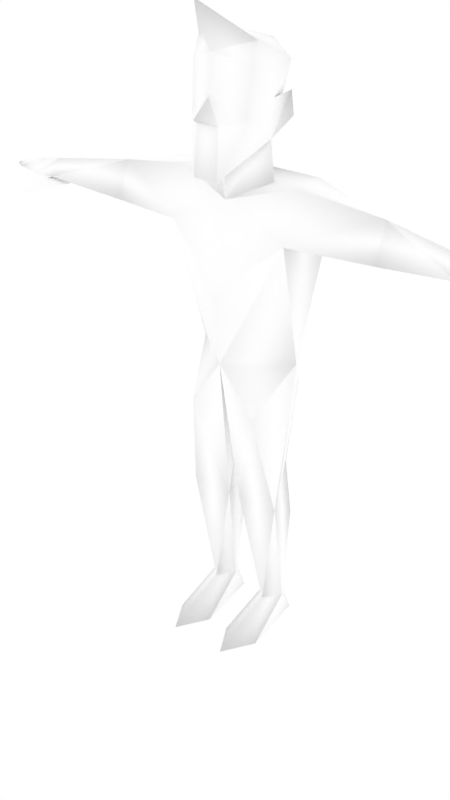 # Source: malenpc5.blend  (saved by Blender 2.68.0; exported with 4.5.12 LTS)
import bpy
from mathutils import Matrix  # noqa: F401  (used for matrix-valued properties, if any)

bpy.ops.wm.read_factory_settings(use_empty=True)
scene = bpy.context.scene
scene.name = 'Scene'

# ---- collections
col_collection_1 = bpy.data.collections.new('Collection 1'); scene.collection.children.link(col_collection_1)
col_collection_2 = bpy.data.collections.new('Collection 2'); scene.collection.children.link(col_collection_2)
col_collection_2.hide_render = True
col_collection_2.hide_viewport = True

# ---- materials (node trees are filled in below, after node groups)
mat_npcs = bpy.data.materials.new('npcs')
mat_npcs.alpha_threshold = 0.0
mat_npcs.use_transparent_shadow = False
mat_npcs.diffuse_color = (1.0, 1.0, 1.0, 1.0)
mat_npcs.roughness = 0.5
mat_npcs.line_color = (0.0, 0.0, 0.0, 1.0)

# ---- material node trees

# ---- world
world_world = bpy.data.worlds.new('World'); scene.world = world_world
world_world.color = (1.0, 1.0, 1.0)
world_world.use_sun_shadow = False
world_world.sun_shadow_jitter_overblur = 0.0
world_world.cycles.sampling_method = 'MANUAL'
world_world.cycles.sample_map_resolution = 256

# ---- meshes
me_simplerrig = bpy.data.meshes.new('simplerrig')
me_simplerrig.from_pydata([(-0.09891, 0.0102, 1.588), (-0.1231, 0.134, 0.9005), (-0.2233, 0.1192, 1.437), (-0.2125, -0.08809, 1.437), (-0.1877, 0.02791, 1.016), (-0.02111, -0.04814, 0.5018), (-0.09854, 0.109, 0.5988), (-0.1728, -0.04814, 0.5018), (-0.06401, 0.04198, 0.09718), (-0.1051, 0.09131, 0.09718), (-0.1476, 0.04198, 0.09718), (-0.1051, -0.01857, 0.09718), (-0.07817, 0.1099, 0.0), (-0.1319, 0.1099, 0.0), (-0.1031, -0.2481, 0.0), (-0.03823, -0.136, 0.0), (-0.1692, -0.136, 0.0), (-0.4948, 0.002297, 1.558), (-0.5734, 0.07977, 1.479), (-0.4948, -0.04165, 1.433), (-0.7704, -0.04544, 1.525), (-0.7704, -0.006467, 1.469), (-0.7704, -0.08465, 1.469), (-0.8497, -0.04446, 1.513), (-0.8497, 0.01871, 1.473), (-0.8495, -0.1038, 1.471), (-0.9258, -0.04667, 1.496), (-0.9258, 0.007023, 1.477), (-0.9258, -0.09327, 1.477), (-0.9799, -0.05043, 1.477), (-0.847, -0.1125, 1.437), (-0.9033, -0.09632, 1.45), (-0.8345, -0.07612, 1.449), (-0.09927, 0.1432, 0.3787), (-0.2178, 0.07607, 1.609), (-0.1221, -0.1145, 0.8543), (-0.4948, 0.09296, 1.479), (-0.2178, -0.03338, 1.601), (-0.1049, -0.01548, 1.722), (-0.04329, -0.1847, 1.619), (-0.1073, -0.08406, 2.004), (-0.1228, 0.04784, 1.941), (-0.1119, -0.01548, 1.84), (-0.1282, 0.04549, 1.856), (-0.1379, 0.04549, 1.784), (-0.1037, -0.1207, 1.787), (-0.105, -0.1117, 1.941), (-0.04011, -0.1755, 1.776), (-0.08909, 0.03602, 1.787), (0.09891, 0.0102, 1.588), (0.1231, 0.134, 0.9005), (0.2233, 0.1192, 1.437), (0.2125, -0.08809, 1.437), (0.1877, 0.02791, 1.016), (0.02111, -0.04814, 0.5018), (0.09854, 0.109, 0.5988), (0.1728, -0.04814, 0.5018), (0.06401, 0.04198, 0.09718), (0.1051, 0.09131, 0.09718), (0.1476, 0.04198, 0.09718), (0.1051, -0.01857, 0.09718), (0.07817, 0.1099, 0.0), (0.1319, 0.1099, 0.0), (0.1031, -0.2481, 0.0), (0.03823, -0.136, 0.0), (0.1692, -0.136, 0.0), (0.4948, 0.002297, 1.558), (0.5734, 0.07977, 1.479), (0.4948, -0.04165, 1.433), (0.7704, -0.04544, 1.525), (0.7704, -0.006467, 1.469), (0.7704, -0.08465, 1.469), (0.8497, -0.04446, 1.513), (0.8497, 0.01871, 1.473), (0.8495, -0.1038, 1.471), (0.9258, -0.04667, 1.496), (0.9258, 0.007023, 1.477), (0.9258, -0.09327, 1.477), (0.9799, -0.05043, 1.477), (0.847, -0.1125, 1.437), (0.9033, -0.09632, 1.45), (0.8345, -0.07612, 1.449), (0.09927, 0.1432, 0.3787), (0.2178, 0.07607, 1.609), (0.1221, -0.1145, 0.8543), (0.4948, 0.09296, 1.479), (0.2178, -0.03338, 1.601), (0.1049, -0.01548, 1.722), (0.04329, -0.1847, 1.619), (0.1073, -0.08406, 2.004), (0.1228, 0.04784, 1.941), (0.1119, -0.01548, 1.84), (0.1282, 0.04549, 1.856), (0.1379, 0.04549, 1.784), (0.0, 0.1233, 1.016), (0.0, -0.1234, 1.016), (0.0, 0.1314, 1.406), (0.0, 0.1104, 1.601), (0.0, -0.09636, 1.542), (0.0, -0.01211, 0.8406), (0.0, -0.1506, 1.266), (0.0, -0.09362, 1.617), (0.0, -0.2344, 1.799), (0.0, -0.1691, 1.854), (0.0, -0.1591, 1.974), (0.0, -0.2261, 2.12), (0.0, -0.09382, 2.038), (0.0, 0.123, 1.979), (0.0, 0.1142, 1.723), (0.1037, -0.1207, 1.787), (0.105, -0.1117, 1.941), (0.04011, -0.1755, 1.776), (0.08909, 0.03602, 1.787), (-0.7426, -0.2363, 1.45), (-1.051, -0.188, 1.475), (-0.6943, 0.07221, 1.45), (-1.003, 0.1205, 1.475), (-0.8727, -0.05791, 1.482), (-0.8727, -0.05791, 1.426)], [], [(4, 1, 7), (1, 99, 6), (14, 11, 16), (12, 8, 15), (33, 10, 7), (9, 8, 12), (1, 4, 94), (12, 15, 16, 13), (8, 11, 15), (13, 9, 12), (13, 16, 10), (4, 3, 2), (19, 36, 2), (17, 18, 20), (24, 21, 25), (18, 21, 20), (22, 20, 25), (23, 24, 27), (20, 21, 24), (24, 25, 27), (25, 23, 28), (27, 28, 29), (28, 26, 29), (26, 27, 29), (21, 32, 25), (21, 18, 19), (22, 25, 30), (32, 30, 31), (25, 32, 31), (30, 25, 31), (26, 23, 27), (23, 20, 24), (23, 26, 28), (25, 28, 27), (11, 14, 15), (10, 9, 13), (11, 10, 16), (22, 32, 21), (32, 22, 30), (9, 10, 33), (33, 6, 5), (8, 9, 33), (15, 14, 16), (5, 11, 8), (11, 7, 10), (11, 5, 7), (6, 33, 7), (8, 33, 5), (20, 23, 25), (5, 6, 99), (97, 96, 2), (99, 95, 5), (3, 4, 95), (2, 3, 19), (1, 6, 7), (95, 4, 35), (4, 7, 35), (0, 37, 98), (0, 34, 37), (95, 35, 5), (5, 35, 7), (22, 21, 19), (36, 19, 18), (17, 36, 18), (22, 19, 17), (22, 17, 20), (36, 17, 34), (97, 34, 0), (19, 3, 17), (34, 97, 2), (37, 3, 98), (38, 98, 101), (38, 0, 98), (107, 41, 40), (42, 41, 48), (41, 107, 108), (106, 107, 40), (38, 108, 0), (94, 4, 2), (94, 2, 96), (95, 100, 3), (2, 36, 34), (108, 87, 49), (3, 37, 17), (34, 17, 37), (45, 38, 39), (101, 39, 38), (39, 47, 45), (103, 45, 47), (103, 47, 102), (103, 46, 45), (103, 104, 46), (46, 41, 42), (46, 40, 41), (105, 40, 104), (40, 105, 106), (104, 40, 46), (46, 42, 45), (48, 38, 44), (45, 42, 38), (44, 38, 43), (43, 38, 42), (48, 44, 43), (48, 43, 42), (41, 108, 48), (48, 108, 38), (3, 100, 98), (53, 56, 50), (50, 55, 99), (63, 65, 60), (61, 64, 57), (82, 56, 59), (58, 61, 57), (50, 94, 53), (61, 62, 65, 64), (57, 64, 60), (62, 61, 58), (62, 59, 65), (53, 51, 52), (68, 51, 85), (66, 69, 67), (73, 74, 70), (67, 69, 70), (71, 74, 69), (72, 76, 73), (69, 73, 70), (73, 76, 74), (74, 77, 72), (76, 78, 77), (77, 78, 75), (75, 78, 76), (70, 74, 81), (70, 68, 67), (71, 79, 74), (81, 80, 79), (74, 80, 81), (79, 80, 74), (75, 76, 72), (72, 73, 69), (72, 77, 75), (74, 76, 77), (60, 64, 63), (59, 62, 58), (60, 65, 59), (71, 70, 81), (81, 79, 71), (58, 82, 59), (82, 54, 55), (57, 82, 58), (64, 65, 63), (54, 57, 60), (60, 59, 56), (60, 56, 54), (55, 56, 82), (57, 54, 82), (69, 74, 72), (54, 99, 55), (97, 51, 96), (99, 54, 95), (52, 95, 53), (51, 68, 52), (50, 56, 55), (95, 84, 53), (53, 84, 56), (49, 98, 86), (49, 86, 83), (95, 54, 84), (54, 56, 84), (71, 68, 70), (85, 67, 68), (66, 67, 85), (71, 66, 68), (71, 69, 66), (85, 83, 66), (97, 49, 83), (68, 66, 52), (83, 51, 97), (86, 98, 52), (87, 101, 98), (87, 98, 49), (107, 89, 90), (91, 112, 90), (90, 108, 107), (106, 89, 107), (97, 108, 49), (94, 51, 53), (94, 96, 51), (95, 52, 100), (51, 83, 85), (52, 66, 86), (83, 86, 66), (109, 88, 87), (101, 87, 88), (88, 109, 111), (103, 111, 109), (103, 102, 111), (103, 109, 110), (103, 110, 104), (110, 91, 90), (110, 90, 89), (105, 104, 89), (89, 106, 105), (104, 110, 89), (110, 109, 91), (112, 93, 87), (109, 87, 91), (93, 92, 87), (92, 91, 87), (112, 92, 93), (112, 91, 92), (90, 112, 108), (112, 87, 108), (52, 98, 100), (111, 102, 47), (39, 88, 111), (47, 39, 111), (101, 88, 39), (108, 97, 0), (50, 1, 94), (50, 99, 1), (114, 116, 118), (116, 114, 117), (114, 113, 117), (115, 116, 117), (113, 115, 117), (115, 113, 118), (116, 115, 118), (113, 114, 118)])
me_simplerrig.polygons.foreach_set('use_smooth', [1, 1, 1, 1, 1, 1, 1, 1, 1, 1, 1, 1, 1, 1, 1, 1, 1, 1, 1, 1, 1, 1, 1, 1, 1, 1, 1, 1, 1, 1, 1, 1, 1, 1, 1, 1, 1, 1, 1, 1, 1, 1, 1, 1, 1, 1, 1, 1, 1, 1, 1, 1, 1, 1, 1, 1, 1, 1, 1, 1, 1, 1, 1, 1, 1, 1, 1, 1, 1, 1, 1, 1, 1, 1, 1, 1, 1, 1, 1, 1, 1, 1, 1, 1, 1, 1, 1, 1, 1, 1, 1, 1, 1, 1, 1, 1, 1, 1, 1, 1, 1, 1, 1, 1, 1, 1, 1, 1, 1, 1, 1, 1, 1, 1, 1, 1, 1, 1, 1, 1, 1, 1, 1, 1, 1, 1, 1, 1, 1, 1, 1, 1, 1, 1, 1, 1, 1, 1, 1, 1, 1, 1, 1, 1, 1, 1, 1, 1, 1, 1, 1, 1, 1, 1, 1, 1, 1, 1, 1, 1, 1, 1, 1, 1, 1, 1, 1, 1, 1, 1, 1, 1, 1, 1, 1, 1, 1, 1, 1, 1, 1, 1, 1, 1, 1, 1, 1, 1, 1, 1, 1, 1, 1, 1, 1, 1, 1, 1, 1, 1, 1, 1, 1, 1, 1, 1, 1, 1, 1, 1, 1, 1, 1, 1, 1, 1, 1, 1, 1, 1, 0, 0, 0, 0, 0, 0, 0, 0])
_uv = me_simplerrig.uv_layers.new(name='UVMap')
_uv.uv.foreach_set('vector', [0.6429, 0.8055, 0.6531, 0.799, 0.6429, 0.7744, 0.6531, 0.799, 0.6622, 0.7929, 0.6531, 0.7794, 0.7175, 0.8447, 0.7175, 0.8325, 0.7217, 0.8394, 0.708, 0.8274, 0.7144, 0.8289, 0.7134, 0.8394, 0.6531, 0.7668, 0.6433, 0.7512, 0.6429, 0.7744, 0.7131, 0.8254, 0.7144, 0.8289, 0.708, 0.8274, 0.6531, 0.799, 0.6429, 0.8055, 0.6622, 0.8055, 0.7031, 0.8242, 0.7012, 0.8372, 0.708, 0.8372, 0.7061, 0.8242, 0.7144, 0.8289, 0.7175, 0.8325, 0.7134, 0.8394, 0.7268, 0.8274, 0.7219, 0.825, 0.7273, 0.8245, 0.7268, 0.8274, 0.7217, 0.8394, 0.7207, 0.8286, 0.7036, 0.7516, 0.7171, 0.7781, 0.7044, 0.7781, 0.6938, 0.823, 0.6938, 0.8142, 0.7117, 0.8164, 0.6938, 0.8057, 0.689, 0.8142, 0.6763, 0.8057, 0.7107, 0.8459, 0.7158, 0.8499, 0.707, 0.855, 0.689, 0.8142, 0.6763, 0.8142, 0.6763, 0.8057, 0.7158, 0.8628, 0.7158, 0.8679, 0.709, 0.8623, 0.7097, 0.8679, 0.7092, 0.874, 0.7031, 0.8726, 0.7158, 0.8679, 0.7158, 0.8733, 0.7092, 0.874, 0.7107, 0.8459, 0.707, 0.855, 0.7046, 0.8445, 0.709, 0.8623, 0.7097, 0.8679, 0.7031, 0.8643, 0.7046, 0.8445, 0.7017, 0.8521, 0.699, 0.8474, 0.7031, 0.8643, 0.7031, 0.8679, 0.699, 0.8679, 0.7031, 0.8679, 0.7031, 0.8726, 0.699, 0.8679, 0.7158, 0.8499, 0.71, 0.8555, 0.707, 0.855, 0.6763, 0.8142, 0.689, 0.8142, 0.6938, 0.823, 0.7158, 0.8628, 0.709, 0.8623, 0.7092, 0.8599, 0.71, 0.8555, 0.7097, 0.8586, 0.7056, 0.8586, 0.707, 0.855, 0.71, 0.8555, 0.7056, 0.8586, 0.7092, 0.8599, 0.709, 0.8623, 0.7046, 0.8608, 0.7031, 0.8679, 0.7097, 0.8679, 0.7031, 0.8726, 0.7097, 0.8679, 0.7158, 0.8679, 0.7092, 0.874, 0.7097, 0.8679, 0.7031, 0.8679, 0.7031, 0.8643, 0.707, 0.855, 0.7017, 0.8521, 0.7046, 0.8445, 0.7175, 0.8325, 0.7175, 0.8447, 0.7134, 0.8394, 0.7207, 0.8286, 0.7219, 0.825, 0.7268, 0.8274, 0.7175, 0.8325, 0.7207, 0.8286, 0.7217, 0.8394, 0.7158, 0.8555, 0.71, 0.8555, 0.7158, 0.8499, 0.71, 0.8555, 0.7158, 0.8555, 0.7097, 0.8586, 0.6531, 0.7512, 0.6433, 0.7512, 0.6531, 0.7668, 0.6531, 0.7668, 0.6531, 0.7794, 0.6622, 0.7744, 0.6622, 0.7512, 0.6531, 0.7512, 0.6531, 0.7668, 0.7012, 0.8372, 0.7046, 0.8433, 0.708, 0.8372, 0.6304, 0.7744, 0.6382, 0.7512, 0.6304, 0.7512, 0.6382, 0.7512, 0.6429, 0.7744, 0.6433, 0.7512, 0.6382, 0.7512, 0.6304, 0.7744, 0.6429, 0.7744, 0.6531, 0.7794, 0.6531, 0.7668, 0.6429, 0.7744, 0.6622, 0.7512, 0.6531, 0.7668, 0.6622, 0.7744, 0.7158, 0.8679, 0.7097, 0.8679, 0.709, 0.8623, 0.6622, 0.7744, 0.6531, 0.7794, 0.6622, 0.7929, 0.6903, 0.7888, 0.6903, 0.7681, 0.7044, 0.7781, 0.6296, 0.793, 0.6304, 0.8054, 0.6304, 0.7744, 0.7185, 0.7781, 0.7172, 0.7516, 0.7323, 0.7516, 0.7117, 0.8164, 0.7117, 0.823, 0.6938, 0.823, 0.6531, 0.799, 0.6531, 0.7794, 0.6429, 0.7744, 0.6304, 0.8054, 0.6429, 0.8055, 0.6367, 0.7954, 0.6429, 0.8055, 0.6429, 0.7744, 0.6367, 0.7954, 0.7254, 0.7926, 0.7176, 0.7896, 0.7323, 0.7853, 0.7254, 0.7926, 0.7175, 0.7957, 0.7176, 0.7896, 0.6304, 0.8054, 0.6367, 0.7954, 0.6304, 0.7744, 0.6304, 0.7744, 0.6367, 0.7954, 0.6429, 0.7744, 0.6763, 0.823, 0.6763, 0.8142, 0.6938, 0.823, 0.6938, 0.8142, 0.6938, 0.823, 0.689, 0.8142, 0.6938, 0.8057, 0.6938, 0.8142, 0.689, 0.8142, 0.6763, 0.7976, 0.6938, 0.7976, 0.6938, 0.8057, 0.6763, 0.7976, 0.6938, 0.8057, 0.6763, 0.8057, 0.6938, 0.8142, 0.6938, 0.8057, 0.7117, 0.8101, 0.6903, 0.7888, 0.7042, 0.7896, 0.6971, 0.7957, 0.6938, 0.7976, 0.7117, 0.7976, 0.6938, 0.8057, 0.7042, 0.7896, 0.6903, 0.7888, 0.7044, 0.7781, 0.7176, 0.7896, 0.7185, 0.7781, 0.7323, 0.7853, 0.6909, 0.8442, 0.6843, 0.8347, 0.6843, 0.8386, 0.6909, 0.8442, 0.6919, 0.8372, 0.6843, 0.8347, 0.6921, 0.8743, 0.6868, 0.8643, 0.6765, 0.8655, 0.6868, 0.8557, 0.6868, 0.8643, 0.6934, 0.8547, 0.6868, 0.8643, 0.6921, 0.8743, 0.7048, 0.856, 0.6746, 0.874, 0.6921, 0.8743, 0.6765, 0.8655, 0.6909, 0.8442, 0.6997, 0.8438, 0.6919, 0.8372, 0.6903, 0.7516, 0.7036, 0.7516, 0.7044, 0.7781, 0.6903, 0.7516, 0.7044, 0.7781, 0.6903, 0.7681, 0.7323, 0.7516, 0.7323, 0.7679, 0.7185, 0.7781, 0.7117, 0.8164, 0.6938, 0.8142, 0.7117, 0.8101, 0.6997, 0.8438, 0.6909, 0.8442, 0.6919, 0.8372, 0.7117, 0.7976, 0.7117, 0.8037, 0.6938, 0.8057, 0.7117, 0.8101, 0.6938, 0.8057, 0.7117, 0.8037, 0.6853, 0.8418, 0.6816, 0.8472, 0.6765, 0.8374, 0.6741, 0.8423, 0.6765, 0.8374, 0.6816, 0.8472, 0.6377, 0.8213, 0.6382, 0.8442, 0.626, 0.8469, 0.6438, 0.856, 0.626, 0.8469, 0.6382, 0.8442, 0.6438, 0.856, 0.6382, 0.8442, 0.6438, 0.8477, 0.6438, 0.856, 0.6267, 0.8701, 0.626, 0.8469, 0.6438, 0.856, 0.6438, 0.8743, 0.6267, 0.8701, 0.676, 0.8599, 0.6868, 0.8643, 0.6868, 0.8557, 0.676, 0.8599, 0.6765, 0.8655, 0.6868, 0.8643, 0.6616, 0.874, 0.6765, 0.8655, 0.6663, 0.8618, 0.6765, 0.8655, 0.6616, 0.874, 0.6746, 0.874, 0.6663, 0.8618, 0.6765, 0.8655, 0.676, 0.8599, 0.676, 0.8599, 0.6868, 0.8557, 0.6809, 0.8479, 0.6638, 0.8533, 0.6628, 0.844, 0.6692, 0.8518, 0.6809, 0.8479, 0.6868, 0.8557, 0.6912, 0.8469, 0.6692, 0.8518, 0.6765, 0.845, 0.6697, 0.8591, 0.6697, 0.8591, 0.6765, 0.845, 0.6765, 0.8577, 0.6638, 0.8533, 0.6692, 0.8518, 0.6697, 0.8591, 0.6638, 0.8533, 0.6697, 0.8591, 0.6628, 0.8611, 0.6868, 0.8643, 0.7048, 0.856, 0.6934, 0.8547, 0.6938, 0.8477, 0.6997, 0.8438, 0.6909, 0.8442, 0.7185, 0.7781, 0.7323, 0.7679, 0.7323, 0.7853, 0.6429, 0.8055, 0.6429, 0.7744, 0.6531, 0.799, 0.6531, 0.799, 0.6531, 0.7794, 0.6622, 0.7929, 0.7385, 0.8447, 0.7344, 0.8394, 0.7385, 0.8325, 0.748, 0.8274, 0.7427, 0.8394, 0.7417, 0.8289, 0.6531, 0.7668, 0.6429, 0.7744, 0.6433, 0.7512, 0.7429, 0.8254, 0.748, 0.8274, 0.7417, 0.8289, 0.6531, 0.799, 0.6622, 0.8055, 0.6429, 0.8055, 0.7031, 0.8242, 0.7061, 0.8242, 0.708, 0.8372, 0.7012, 0.8372, 0.7417, 0.8289, 0.7427, 0.8394, 0.7385, 0.8325, 0.7292, 0.8274, 0.7288, 0.8245, 0.7341, 0.825, 0.7292, 0.8274, 0.7354, 0.8286, 0.7344, 0.8394, 0.677, 0.7516, 0.6762, 0.7781, 0.6634, 0.7781, 0.7295, 0.823, 0.7117, 0.8164, 0.7295, 0.8142, 0.7295, 0.8057, 0.7471, 0.8057, 0.7346, 0.8142, 0.7209, 0.8459, 0.7246, 0.855, 0.7158, 0.8499, 0.7346, 0.8142, 0.7471, 0.8057, 0.7471, 0.8142, 0.7158, 0.8628, 0.7229, 0.8623, 0.7158, 0.8679, 0.7222, 0.8679, 0.7288, 0.8726, 0.7224, 0.874, 0.7158, 0.8679, 0.7224, 0.874, 0.7158, 0.8733, 0.7209, 0.8459, 0.7273, 0.8445, 0.7246, 0.855, 0.7229, 0.8623, 0.7288, 0.8643, 0.7222, 0.8679, 0.7273, 0.8445, 0.7327, 0.8474, 0.7302, 0.8521, 0.7288, 0.8643, 0.7327, 0.8679, 0.7288, 0.8679, 0.7288, 0.8679, 0.7327, 0.8679, 0.7288, 0.8726, 0.7158, 0.8499, 0.7246, 0.855, 0.7217, 0.8555, 0.7471, 0.8142, 0.7295, 0.823, 0.7346, 0.8142, 0.7158, 0.8628, 0.7224, 0.8599, 0.7229, 0.8623, 0.7217, 0.8555, 0.7261, 0.8586, 0.7222, 0.8586, 0.7246, 0.855, 0.7261, 0.8586, 0.7217, 0.8555, 0.7224, 0.8599, 0.7273, 0.8608, 0.7229, 0.8623, 0.7288, 0.8679, 0.7288, 0.8726, 0.7222, 0.8679, 0.7222, 0.8679, 0.7224, 0.874, 0.7158, 0.8679, 0.7222, 0.8679, 0.7288, 0.8643, 0.7288, 0.8679, 0.7246, 0.855, 0.7273, 0.8445, 0.7302, 0.8521, 0.7385, 0.8325, 0.7427, 0.8394, 0.7385, 0.8447, 0.7354, 0.8286, 0.7292, 0.8274, 0.7341, 0.825, 0.7385, 0.8325, 0.7344, 0.8394, 0.7354, 0.8286, 0.7158, 0.8555, 0.7158, 0.8499, 0.7217, 0.8555, 0.7217, 0.8555, 0.7222, 0.8586, 0.7158, 0.8555, 0.6531, 0.7512, 0.6531, 0.7668, 0.6433, 0.7512, 0.6531, 0.7668, 0.6622, 0.7744, 0.6531, 0.7794, 0.6622, 0.7512, 0.6531, 0.7668, 0.6531, 0.7512, 0.7012, 0.8372, 0.708, 0.8372, 0.7046, 0.8433, 0.6304, 0.7744, 0.6304, 0.7512, 0.6382, 0.7512, 0.6382, 0.7512, 0.6433, 0.7512, 0.6429, 0.7744, 0.6382, 0.7512, 0.6429, 0.7744, 0.6304, 0.7744, 0.6531, 0.7794, 0.6429, 0.7744, 0.6531, 0.7668, 0.6622, 0.7512, 0.6622, 0.7744, 0.6531, 0.7668, 0.7158, 0.8679, 0.7229, 0.8623, 0.7222, 0.8679, 0.6622, 0.7744, 0.6622, 0.7929, 0.6531, 0.7794, 0.6903, 0.7888, 0.6762, 0.7781, 0.6903, 0.7681, 0.6296, 0.793, 0.6304, 0.7744, 0.6304, 0.8054, 0.7461, 0.7781, 0.7323, 0.7516, 0.7474, 0.7516, 0.7117, 0.8164, 0.7295, 0.823, 0.7117, 0.823, 0.6531, 0.799, 0.6429, 0.7744, 0.6531, 0.7794, 0.6304, 0.8054, 0.6367, 0.7954, 0.6429, 0.8055, 0.6429, 0.8055, 0.6367, 0.7954, 0.6429, 0.7744, 0.7392, 0.7926, 0.7323, 0.7853, 0.747, 0.7896, 0.7392, 0.7926, 0.747, 0.7896, 0.7471, 0.7957, 0.6304, 0.8054, 0.6304, 0.7744, 0.6367, 0.7954, 0.6304, 0.7744, 0.6429, 0.7744, 0.6367, 0.7954, 0.7471, 0.823, 0.7295, 0.823, 0.7471, 0.8142, 0.7295, 0.8142, 0.7346, 0.8142, 0.7295, 0.823, 0.7295, 0.8057, 0.7346, 0.8142, 0.7295, 0.8142, 0.7471, 0.7976, 0.7295, 0.8057, 0.7295, 0.7976, 0.7471, 0.7976, 0.7471, 0.8057, 0.7295, 0.8057, 0.7295, 0.8142, 0.7117, 0.8101, 0.7295, 0.8057, 0.6903, 0.7888, 0.6835, 0.7957, 0.6763, 0.7896, 0.7295, 0.7976, 0.7295, 0.8057, 0.7117, 0.7976, 0.6763, 0.7896, 0.6762, 0.7781, 0.6903, 0.7888, 0.747, 0.7896, 0.7323, 0.7853, 0.7461, 0.7781, 0.6909, 0.8442, 0.6843, 0.8386, 0.6843, 0.8347, 0.6909, 0.8442, 0.6843, 0.8347, 0.6919, 0.8372, 0.6921, 0.8743, 0.6765, 0.8655, 0.6868, 0.8643, 0.6868, 0.8557, 0.6934, 0.8547, 0.6868, 0.8643, 0.6868, 0.8643, 0.7048, 0.856, 0.6921, 0.8743, 0.6746, 0.874, 0.6765, 0.8655, 0.6921, 0.8743, 0.6992, 0.8374, 0.6997, 0.8438, 0.6919, 0.8372, 0.6903, 0.7516, 0.6762, 0.7781, 0.677, 0.7516, 0.6903, 0.7516, 0.6903, 0.7681, 0.6762, 0.7781, 0.7323, 0.7516, 0.7461, 0.7781, 0.7323, 0.7679, 0.7117, 0.8164, 0.7117, 0.8101, 0.7295, 0.8142, 0.7117, 0.7976, 0.7295, 0.8057, 0.7117, 0.8037, 0.7117, 0.8101, 0.7117, 0.8037, 0.7295, 0.8057, 0.6628, 0.8418, 0.6719, 0.8374, 0.6667, 0.8472, 0.6741, 0.8423, 0.6667, 0.8472, 0.6719, 0.8374, 0.6497, 0.8213, 0.6619, 0.8469, 0.6497, 0.8442, 0.6438, 0.856, 0.6497, 0.8442, 0.6619, 0.8469, 0.6438, 0.856, 0.6438, 0.8477, 0.6497, 0.8442, 0.6438, 0.856, 0.6619, 0.8469, 0.6611, 0.8701, 0.6438, 0.856, 0.6611, 0.8701, 0.6438, 0.8743, 0.676, 0.8599, 0.6868, 0.8557, 0.6868, 0.8643, 0.676, 0.8599, 0.6868, 0.8643, 0.6765, 0.8655, 0.6616, 0.874, 0.6663, 0.8618, 0.6765, 0.8655, 0.6765, 0.8655, 0.6746, 0.874, 0.6616, 0.874, 0.6663, 0.8618, 0.676, 0.8599, 0.6765, 0.8655, 0.676, 0.8599, 0.6809, 0.8479, 0.6868, 0.8557, 0.6638, 0.8533, 0.6692, 0.8518, 0.6628, 0.844, 0.6809, 0.8479, 0.6912, 0.8469, 0.6868, 0.8557, 0.6692, 0.8518, 0.6697, 0.8591, 0.6765, 0.845, 0.6697, 0.8591, 0.6765, 0.8577, 0.6765, 0.845, 0.6638, 0.8533, 0.6697, 0.8591, 0.6692, 0.8518, 0.6638, 0.8533, 0.6628, 0.8611, 0.6697, 0.8591, 0.6868, 0.8643, 0.6934, 0.8547, 0.7048, 0.856, 0.6938, 0.8477, 0.6909, 0.8442, 0.6997, 0.8438, 0.7461, 0.7781, 0.7323, 0.7853, 0.7323, 0.7679, 0.6497, 0.8442, 0.6438, 0.8477, 0.6382, 0.8442, 0.6377, 0.8213, 0.6497, 0.8213, 0.6497, 0.8442, 0.6382, 0.8442, 0.6377, 0.8213, 0.6497, 0.8442, 0.6741, 0.8423, 0.6719, 0.8374, 0.6765, 0.8374, 0.6997, 0.8438, 0.6992, 0.8374, 0.6919, 0.8372, 0.6721, 0.799, 0.6531, 0.799, 0.6622, 0.8055, 0.6721, 0.799, 0.6622, 0.7929, 0.6531, 0.799, 0.5342, 0.5547, 0.5342, 0.502, 0.5608, 0.5286, 0.5339, 0.5547, 0.5339, 0.5017, 0.5605, 0.5283, 0.5339, 0.5017, 0.5869, 0.5017, 0.5605, 0.5283, 0.5869, 0.5547, 0.5339, 0.5547, 0.5605, 0.5283, 0.5869, 0.5017, 0.5869, 0.5547, 0.5605, 0.5283, 0.5869, 0.502, 0.5869, 0.5547, 0.5608, 0.5286, 0.5342, 0.502, 0.5869, 0.502, 0.5608, 0.5286, 0.5869, 0.5547, 0.5342, 0.5547, 0.5608, 0.5286])
_ca = me_simplerrig.color_attributes.new('Col', 'BYTE_COLOR', 'CORNER')
_ca.data.foreach_set('color', [1.0, 1.0, 1.0, 1.0, 1.0, 1.0, 1.0, 1.0, 1.0, 1.0, 1.0, 1.0, 1.0, 1.0, 1.0, 1.0, 1.0, 1.0, 1.0, 1.0, 1.0, 1.0, 1.0, 1.0, 1.0, 1.0, 1.0, 1.0, 1.0, 1.0, 1.0, 1.0, 1.0, 1.0, 1.0, 1.0, 1.0, 1.0, 1.0, 1.0, 1.0, 1.0, 1.0, 1.0, 1.0, 1.0, 1.0, 1.0, 1.0, 1.0, 1.0, 1.0, 1.0, 1.0, 1.0, 1.0, 1.0, 1.0, 1.0, 1.0, 1.0, 1.0, 1.0, 1.0, 1.0, 1.0, 1.0, 1.0, 1.0, 1.0, 1.0, 1.0, 1.0, 1.0, 1.0, 1.0, 1.0, 1.0, 1.0, 1.0, 1.0, 1.0, 1.0, 1.0, 1.0, 1.0, 1.0, 1.0, 1.0, 1.0, 1.0, 1.0, 1.0, 1.0, 1.0, 1.0, 1.0, 1.0, 1.0, 1.0, 1.0, 1.0, 1.0, 1.0, 1.0, 1.0, 1.0, 1.0, 1.0, 1.0, 1.0, 1.0, 1.0, 1.0, 1.0, 1.0, 1.0, 1.0, 1.0, 1.0, 1.0, 1.0, 1.0, 1.0, 1.0, 1.0, 1.0, 1.0, 1.0, 1.0, 1.0, 1.0, 1.0, 1.0, 1.0, 1.0, 1.0, 1.0, 1.0, 1.0, 1.0, 1.0, 1.0, 1.0, 1.0, 1.0, 1.0, 1.0, 1.0, 1.0, 1.0, 1.0, 1.0, 1.0, 1.0, 1.0, 1.0, 1.0, 1.0, 1.0, 1.0, 1.0, 1.0, 1.0, 1.0, 1.0, 1.0, 1.0, 1.0, 1.0, 1.0, 1.0, 1.0, 1.0, 1.0, 1.0, 1.0, 1.0, 1.0, 1.0, 1.0, 1.0, 1.0, 1.0, 1.0, 1.0, 1.0, 1.0, 1.0, 1.0, 1.0, 1.0, 1.0, 1.0, 1.0, 1.0, 1.0, 1.0, 1.0, 1.0, 1.0, 1.0, 1.0, 1.0, 1.0, 1.0, 1.0, 1.0, 1.0, 1.0, 1.0, 1.0, 1.0, 1.0, 1.0, 1.0, 1.0, 1.0, 1.0, 1.0, 1.0, 1.0, 1.0, 1.0, 1.0, 1.0, 1.0, 1.0, 1.0, 1.0, 1.0, 1.0, 1.0, 1.0, 1.0, 1.0, 1.0, 1.0, 1.0, 1.0, 1.0, 1.0, 1.0, 1.0, 1.0, 1.0, 1.0, 1.0, 1.0, 1.0, 1.0, 1.0, 1.0, 1.0, 1.0, 1.0, 1.0, 1.0, 1.0, 1.0, 1.0, 1.0, 1.0, 1.0, 1.0, 1.0, 1.0, 1.0, 1.0, 1.0, 1.0, 1.0, 1.0, 1.0, 1.0, 1.0, 1.0, 1.0, 1.0, 1.0, 1.0, 1.0, 1.0, 1.0, 1.0, 1.0, 1.0, 1.0, 1.0, 1.0, 1.0, 1.0, 1.0, 1.0, 1.0, 1.0, 1.0, 1.0, 1.0, 1.0, 1.0, 1.0, 1.0, 1.0, 1.0, 1.0, 1.0, 1.0, 1.0, 1.0, 1.0, 1.0, 1.0, 1.0, 1.0, 1.0, 1.0, 1.0, 1.0, 1.0, 1.0, 1.0, 1.0, 1.0, 1.0, 1.0, 1.0, 1.0, 1.0, 1.0, 1.0, 1.0, 1.0, 1.0, 1.0, 1.0, 1.0, 1.0, 1.0, 1.0, 1.0, 1.0, 1.0, 1.0, 1.0, 1.0, 1.0, 1.0, 1.0, 1.0, 1.0, 1.0, 1.0, 1.0, 1.0, 1.0, 1.0, 1.0, 1.0, 1.0, 1.0, 1.0, 1.0, 1.0, 1.0, 1.0, 1.0, 1.0, 1.0, 1.0, 1.0, 1.0, 1.0, 1.0, 1.0, 1.0, 1.0, 1.0, 1.0, 1.0, 1.0, 1.0, 1.0, 1.0, 1.0, 1.0, 1.0, 1.0, 1.0, 1.0, 1.0, 1.0, 1.0, 1.0, 1.0, 1.0, 1.0, 1.0, 1.0, 1.0, 1.0, 1.0, 1.0, 1.0, 1.0, 1.0, 1.0, 1.0, 1.0, 1.0, 1.0, 1.0, 1.0, 1.0, 1.0, 1.0, 1.0, 1.0, 1.0, 1.0, 1.0, 1.0, 1.0, 1.0, 1.0, 1.0, 1.0, 1.0, 1.0, 1.0, 1.0, 1.0, 1.0, 1.0, 1.0, 1.0, 1.0, 1.0, 1.0, 1.0, 1.0, 1.0, 1.0, 1.0, 1.0, 1.0, 1.0, 1.0, 1.0, 1.0, 1.0, 1.0, 1.0, 1.0, 1.0, 1.0, 1.0, 1.0, 1.0, 1.0, 1.0, 1.0, 1.0, 1.0, 1.0, 1.0, 1.0, 1.0, 1.0, 1.0, 1.0, 1.0, 1.0, 1.0, 1.0, 1.0, 1.0, 1.0, 1.0, 1.0, 1.0, 1.0, 1.0, 1.0, 1.0, 1.0, 1.0, 1.0, 1.0, 1.0, 1.0, 1.0, 1.0, 1.0, 1.0, 1.0, 1.0, 1.0, 1.0, 1.0, 1.0, 1.0, 1.0, 1.0, 1.0, 1.0, 1.0, 1.0, 1.0, 1.0, 1.0, 1.0, 1.0, 1.0, 1.0, 1.0, 1.0, 1.0, 1.0, 1.0, 1.0, 1.0, 1.0, 1.0, 1.0, 1.0, 1.0, 1.0, 1.0, 1.0, 1.0, 1.0, 1.0, 1.0, 1.0, 1.0, 1.0, 1.0, 1.0, 1.0, 1.0, 1.0, 1.0, 1.0, 1.0, 1.0, 1.0, 1.0, 1.0, 1.0, 1.0, 1.0, 1.0, 1.0, 1.0, 1.0, 1.0, 1.0, 1.0, 1.0, 1.0, 1.0, 1.0, 1.0, 1.0, 1.0, 1.0, 1.0, 1.0, 1.0, 1.0, 1.0, 1.0, 1.0, 1.0, 1.0, 1.0, 1.0, 1.0, 1.0, 1.0, 1.0, 1.0, 1.0, 1.0, 1.0, 1.0, 1.0, 1.0, 1.0, 1.0, 1.0, 1.0, 1.0, 1.0, 1.0, 1.0, 1.0, 1.0, 1.0, 1.0, 1.0, 1.0, 1.0, 1.0, 1.0, 1.0, 1.0, 1.0, 1.0, 1.0, 1.0, 1.0, 1.0, 1.0, 1.0, 1.0, 1.0, 1.0, 1.0, 1.0, 1.0, 1.0, 1.0, 1.0, 1.0, 1.0, 1.0, 1.0, 1.0, 1.0, 1.0, 1.0, 1.0, 1.0, 1.0, 1.0, 1.0, 1.0, 1.0, 1.0, 1.0, 1.0, 1.0, 1.0, 1.0, 1.0, 1.0, 1.0, 1.0, 1.0, 1.0, 1.0, 1.0, 1.0, 1.0, 1.0, 1.0, 1.0, 1.0, 1.0, 1.0, 1.0, 1.0, 1.0, 1.0, 1.0, 1.0, 1.0, 1.0, 1.0, 1.0, 1.0, 1.0, 1.0, 1.0, 1.0, 1.0, 1.0, 1.0, 1.0, 1.0, 1.0, 1.0, 1.0, 1.0, 1.0, 1.0, 1.0, 1.0, 1.0, 1.0, 1.0, 1.0, 1.0, 1.0, 1.0, 1.0, 1.0, 1.0, 1.0, 1.0, 1.0, 1.0, 1.0, 1.0, 1.0, 1.0, 1.0, 1.0, 1.0, 1.0, 1.0, 1.0, 1.0, 1.0, 1.0, 1.0, 1.0, 1.0, 1.0, 1.0, 1.0, 1.0, 1.0, 1.0, 1.0, 1.0, 1.0, 1.0, 1.0, 1.0, 1.0, 1.0, 1.0, 1.0, 1.0, 1.0, 1.0, 1.0, 1.0, 1.0, 1.0, 1.0, 1.0, 1.0, 1.0, 1.0, 1.0, 1.0, 1.0, 1.0, 1.0, 1.0, 1.0, 1.0, 1.0, 1.0, 1.0, 1.0, 1.0, 1.0, 1.0, 1.0, 1.0, 1.0, 1.0, 1.0, 1.0, 1.0, 1.0, 1.0, 1.0, 1.0, 1.0, 1.0, 1.0, 1.0, 1.0, 1.0, 1.0, 1.0, 1.0, 1.0, 1.0, 1.0, 1.0, 1.0, 1.0, 1.0, 1.0, 1.0, 1.0, 1.0, 1.0, 1.0, 1.0, 1.0, 1.0, 1.0, 1.0, 1.0, 1.0, 1.0, 1.0, 1.0, 1.0, 1.0, 1.0, 1.0, 1.0, 1.0, 1.0, 1.0, 1.0, 1.0, 1.0, 1.0, 1.0, 1.0, 1.0, 1.0, 1.0, 1.0, 1.0, 1.0, 1.0, 1.0, 1.0, 1.0, 1.0, 1.0, 1.0, 1.0, 1.0, 1.0, 1.0, 1.0, 1.0, 1.0, 1.0, 1.0, 1.0, 1.0, 1.0, 1.0, 1.0, 1.0, 1.0, 1.0, 1.0, 1.0, 1.0, 1.0, 1.0, 1.0, 1.0, 1.0, 1.0, 1.0, 1.0, 1.0, 1.0, 1.0, 1.0, 1.0, 1.0, 1.0, 1.0, 1.0, 1.0, 1.0, 1.0, 1.0, 1.0, 1.0, 1.0, 1.0, 1.0, 1.0, 1.0, 1.0, 1.0, 1.0, 1.0, 1.0, 1.0, 1.0, 1.0, 1.0, 1.0, 1.0, 1.0, 1.0, 1.0, 1.0, 1.0, 1.0, 1.0, 1.0, 1.0, 1.0, 1.0, 1.0, 1.0, 1.0, 1.0, 1.0, 1.0, 1.0, 1.0, 1.0, 1.0, 1.0, 1.0, 1.0, 1.0, 1.0, 1.0, 1.0, 1.0, 1.0, 1.0, 1.0, 1.0, 1.0, 1.0, 1.0, 1.0, 1.0, 1.0, 1.0, 1.0, 1.0, 1.0, 1.0, 1.0, 1.0, 1.0, 1.0, 1.0, 1.0, 1.0, 1.0, 1.0, 1.0, 1.0, 1.0, 1.0, 1.0, 1.0, 1.0, 1.0, 1.0, 1.0, 1.0, 1.0, 1.0, 1.0, 1.0, 1.0, 1.0, 1.0, 1.0, 1.0, 1.0, 1.0, 1.0, 1.0, 1.0, 1.0, 1.0, 1.0, 1.0, 1.0, 1.0, 1.0, 1.0, 1.0, 1.0, 1.0, 1.0, 1.0, 1.0, 1.0, 1.0, 1.0, 1.0, 1.0, 1.0, 1.0, 1.0, 1.0, 1.0, 1.0, 1.0, 1.0, 1.0, 1.0, 1.0, 1.0, 1.0, 1.0, 1.0, 1.0, 1.0, 1.0, 1.0, 1.0, 1.0, 1.0, 1.0, 1.0, 1.0, 1.0, 1.0, 1.0, 1.0, 1.0, 1.0, 1.0, 1.0, 1.0, 1.0, 1.0, 1.0, 1.0, 1.0, 1.0, 1.0, 1.0, 1.0, 1.0, 1.0, 1.0, 1.0, 1.0, 1.0, 1.0, 1.0, 1.0, 1.0, 1.0, 1.0, 1.0, 1.0, 1.0, 1.0, 1.0, 1.0, 1.0, 1.0, 1.0, 1.0, 1.0, 1.0, 1.0, 1.0, 1.0, 1.0, 1.0, 1.0, 1.0, 1.0, 1.0, 1.0, 1.0, 1.0, 1.0, 1.0, 1.0, 1.0, 1.0, 1.0, 1.0, 1.0, 1.0, 1.0, 1.0, 1.0, 1.0, 1.0, 1.0, 1.0, 1.0, 1.0, 1.0, 1.0, 1.0, 1.0, 1.0, 1.0, 1.0, 1.0, 1.0, 1.0, 1.0, 1.0, 1.0, 1.0, 1.0, 1.0, 1.0, 1.0, 1.0, 1.0, 1.0, 1.0, 1.0, 1.0, 1.0, 1.0, 1.0, 1.0, 1.0, 1.0, 1.0, 1.0, 1.0, 1.0, 1.0, 1.0, 1.0, 1.0, 1.0, 1.0, 1.0, 1.0, 1.0, 1.0, 1.0, 1.0, 1.0, 1.0, 1.0, 1.0, 1.0, 1.0, 1.0, 1.0, 1.0, 1.0, 1.0, 1.0, 1.0, 1.0, 1.0, 1.0, 1.0, 1.0, 1.0, 1.0, 1.0, 1.0, 1.0, 1.0, 1.0, 1.0, 1.0, 1.0, 1.0, 1.0, 1.0, 1.0, 1.0, 1.0, 1.0, 1.0, 1.0, 1.0, 1.0, 1.0, 1.0, 1.0, 1.0, 1.0, 1.0, 1.0, 1.0, 1.0, 1.0, 1.0, 1.0, 1.0, 1.0, 1.0, 1.0, 1.0, 1.0, 1.0, 1.0, 1.0, 1.0, 1.0, 1.0, 1.0, 1.0, 1.0, 1.0, 1.0, 1.0, 1.0, 1.0, 1.0, 1.0, 1.0, 1.0, 1.0, 1.0, 1.0, 1.0, 1.0, 1.0, 1.0, 1.0, 1.0, 1.0, 1.0, 1.0, 1.0, 1.0, 1.0, 1.0, 1.0, 1.0, 1.0, 1.0, 1.0, 1.0, 1.0, 1.0, 1.0, 1.0, 1.0, 1.0, 1.0, 1.0, 1.0, 1.0, 1.0, 1.0, 1.0, 1.0, 1.0, 1.0, 1.0, 1.0, 1.0, 1.0, 1.0, 1.0, 1.0, 1.0, 1.0, 1.0, 1.0, 1.0, 1.0, 1.0, 1.0, 1.0, 1.0, 1.0, 1.0, 1.0, 1.0, 1.0, 1.0, 1.0, 1.0, 1.0, 1.0, 1.0, 1.0, 1.0, 1.0, 1.0, 1.0, 1.0, 1.0, 1.0, 1.0, 1.0, 1.0, 1.0, 1.0, 1.0, 1.0, 1.0, 1.0, 1.0, 1.0, 1.0, 1.0, 1.0, 1.0, 1.0, 1.0, 1.0, 1.0, 1.0, 1.0, 1.0, 1.0, 1.0, 1.0, 1.0, 1.0, 1.0, 1.0, 1.0, 1.0, 1.0, 1.0, 1.0, 1.0, 1.0, 1.0, 1.0, 1.0, 1.0, 1.0, 1.0, 1.0, 1.0, 1.0, 1.0, 1.0, 1.0, 1.0, 1.0, 1.0, 1.0, 1.0, 1.0, 1.0, 1.0, 1.0, 1.0, 1.0, 1.0, 1.0, 1.0, 1.0, 1.0, 1.0, 1.0, 1.0, 1.0, 1.0, 1.0, 1.0, 1.0, 1.0, 1.0, 1.0, 1.0, 1.0, 1.0, 1.0, 1.0, 1.0, 1.0, 1.0, 1.0, 1.0, 1.0, 1.0, 1.0, 1.0, 1.0, 1.0, 1.0, 1.0, 1.0, 1.0, 1.0, 1.0, 1.0, 1.0, 1.0, 1.0, 1.0, 1.0, 1.0, 1.0, 1.0, 1.0, 1.0, 1.0, 1.0, 1.0, 1.0, 1.0, 1.0, 1.0, 1.0, 1.0, 1.0, 1.0, 1.0, 1.0, 1.0, 1.0, 1.0, 1.0, 1.0, 1.0, 1.0, 1.0, 1.0, 1.0, 1.0, 1.0, 1.0, 1.0, 1.0, 1.0, 1.0, 1.0, 1.0, 1.0, 1.0, 1.0, 1.0, 1.0, 1.0, 1.0, 1.0, 1.0, 1.0, 1.0, 1.0, 1.0, 1.0, 1.0, 1.0, 1.0, 1.0, 1.0, 1.0, 1.0, 1.0, 1.0, 1.0, 1.0, 1.0, 1.0, 1.0, 1.0, 1.0, 1.0, 1.0, 1.0, 1.0, 1.0, 1.0, 1.0, 1.0, 1.0, 1.0, 1.0, 1.0, 1.0, 1.0, 1.0, 1.0, 1.0, 1.0, 1.0, 1.0, 1.0, 1.0, 1.0, 1.0, 1.0, 1.0, 1.0, 1.0, 1.0, 1.0, 1.0, 1.0, 1.0, 1.0, 1.0, 1.0, 1.0, 1.0, 1.0, 1.0, 1.0, 1.0, 1.0, 1.0, 1.0, 1.0, 1.0, 1.0, 1.0, 1.0, 1.0, 1.0, 1.0, 1.0, 1.0, 1.0, 1.0, 1.0, 1.0, 1.0, 1.0, 1.0, 1.0, 1.0, 1.0, 1.0, 1.0, 1.0, 1.0, 1.0, 1.0, 1.0, 1.0, 1.0, 1.0, 1.0, 1.0, 1.0, 1.0, 1.0, 1.0, 1.0, 1.0, 1.0, 1.0, 1.0, 1.0, 1.0, 1.0, 1.0, 1.0, 1.0, 1.0, 1.0, 1.0, 1.0, 1.0, 1.0, 1.0, 1.0, 1.0, 1.0, 1.0, 1.0, 1.0, 1.0, 1.0, 1.0, 1.0, 1.0, 1.0, 1.0, 1.0, 1.0, 1.0, 1.0, 1.0, 1.0, 1.0, 1.0, 1.0, 1.0, 1.0, 1.0, 1.0, 1.0, 1.0, 1.0, 1.0, 1.0, 1.0, 1.0, 1.0, 1.0, 1.0, 1.0, 1.0, 1.0, 1.0, 1.0, 1.0, 1.0, 1.0, 1.0, 1.0, 1.0, 1.0, 1.0, 1.0, 1.0, 1.0, 1.0, 1.0, 1.0, 1.0, 1.0, 1.0, 1.0, 1.0, 1.0, 1.0, 1.0, 1.0, 1.0, 1.0, 1.0, 1.0, 1.0, 1.0, 1.0, 1.0, 1.0, 1.0, 1.0, 1.0, 1.0, 1.0, 1.0, 1.0, 1.0, 1.0, 1.0, 1.0, 1.0, 1.0, 1.0, 1.0, 1.0, 1.0, 1.0, 1.0, 1.0, 1.0, 1.0, 1.0, 1.0, 1.0, 1.0, 1.0, 1.0, 1.0, 1.0, 1.0, 1.0, 1.0, 1.0, 1.0, 1.0, 1.0, 1.0, 1.0, 1.0, 1.0, 1.0, 1.0, 1.0, 1.0, 1.0, 1.0, 1.0, 1.0, 1.0, 1.0, 1.0, 1.0, 1.0, 1.0, 1.0, 1.0, 1.0, 1.0, 1.0, 1.0, 1.0, 1.0, 1.0, 1.0, 1.0, 1.0, 1.0, 1.0, 1.0, 1.0, 1.0, 1.0, 1.0, 1.0, 1.0, 1.0, 1.0, 1.0, 1.0, 1.0, 1.0, 1.0, 1.0, 1.0, 1.0, 1.0, 1.0, 1.0, 1.0, 1.0, 1.0, 1.0, 1.0, 1.0, 1.0, 1.0, 1.0, 1.0, 1.0, 1.0, 1.0, 1.0, 1.0, 1.0, 1.0, 1.0, 1.0, 1.0, 1.0, 1.0, 1.0, 1.0, 1.0, 1.0, 1.0, 1.0, 1.0, 1.0, 1.0, 1.0, 1.0, 1.0, 1.0, 1.0, 1.0, 1.0, 1.0, 1.0, 1.0, 1.0, 1.0, 1.0, 1.0, 1.0, 1.0, 1.0, 1.0, 1.0, 1.0, 1.0, 1.0, 1.0, 1.0, 1.0, 1.0, 1.0, 1.0, 1.0, 1.0, 1.0, 1.0, 1.0, 1.0, 1.0, 1.0, 1.0, 1.0, 1.0, 1.0, 1.0, 1.0, 1.0, 1.0, 1.0, 1.0, 1.0, 1.0, 1.0, 1.0, 1.0, 1.0, 1.0, 1.0, 1.0, 1.0, 1.0, 1.0, 1.0, 1.0, 1.0, 1.0, 1.0, 1.0, 1.0, 1.0, 1.0, 1.0, 1.0, 1.0, 1.0, 1.0, 1.0, 1.0, 1.0, 1.0, 1.0, 1.0, 1.0, 1.0, 1.0, 1.0, 1.0, 1.0, 1.0, 1.0, 1.0, 1.0, 1.0, 1.0, 1.0, 1.0, 1.0, 1.0, 1.0, 1.0, 1.0, 1.0, 1.0, 1.0, 1.0, 1.0, 1.0, 1.0, 1.0, 1.0, 1.0, 1.0, 1.0, 1.0, 1.0, 1.0, 1.0, 1.0, 1.0, 1.0, 1.0, 1.0, 1.0, 1.0, 1.0, 1.0, 1.0, 1.0, 1.0, 1.0, 1.0, 1.0, 1.0, 1.0, 1.0, 1.0, 1.0, 1.0, 1.0, 1.0, 1.0, 1.0, 1.0, 1.0, 1.0, 1.0, 1.0, 1.0, 1.0, 1.0, 1.0, 1.0, 1.0, 1.0, 1.0, 1.0, 1.0, 1.0, 1.0, 1.0, 1.0, 1.0, 1.0, 1.0, 1.0, 1.0, 1.0, 1.0, 1.0, 1.0, 1.0, 1.0, 1.0, 1.0, 1.0, 1.0, 1.0, 1.0, 1.0, 1.0, 1.0, 1.0, 1.0, 1.0, 1.0, 1.0, 1.0, 1.0, 1.0, 1.0, 1.0, 1.0, 1.0, 1.0, 1.0, 1.0, 1.0, 1.0, 1.0, 1.0, 1.0, 1.0, 1.0, 1.0, 1.0, 1.0, 1.0, 1.0, 1.0, 1.0, 1.0, 1.0, 1.0, 1.0, 1.0, 1.0, 1.0, 1.0, 1.0, 1.0, 1.0, 1.0, 1.0, 1.0, 1.0, 1.0, 1.0, 1.0, 1.0, 1.0, 1.0, 1.0, 1.0, 1.0, 1.0, 1.0, 1.0, 1.0, 1.0, 1.0, 1.0, 1.0, 1.0, 1.0, 1.0, 1.0, 1.0, 1.0, 1.0, 1.0, 1.0, 1.0, 1.0, 1.0, 1.0, 1.0, 1.0, 1.0, 1.0, 1.0, 1.0, 1.0, 1.0, 1.0, 1.0, 1.0, 1.0, 1.0, 1.0, 1.0, 1.0, 1.0, 1.0, 1.0, 1.0, 1.0, 1.0, 1.0, 1.0, 1.0, 1.0, 1.0, 1.0, 1.0, 1.0, 1.0, 1.0, 1.0, 1.0, 1.0, 1.0, 1.0, 1.0, 1.0, 1.0, 1.0, 1.0, 1.0, 1.0, 1.0, 1.0, 1.0, 1.0, 1.0, 1.0, 1.0, 1.0, 1.0, 1.0, 1.0, 1.0, 1.0, 1.0, 1.0, 1.0, 1.0, 1.0, 1.0, 1.0, 1.0, 1.0, 1.0, 1.0, 1.0, 1.0, 1.0, 1.0, 1.0, 1.0, 1.0, 1.0, 1.0, 1.0, 1.0, 1.0, 1.0, 1.0, 1.0, 1.0, 1.0, 1.0, 1.0, 1.0, 1.0, 1.0, 1.0, 1.0, 1.0, 1.0, 1.0, 1.0, 1.0, 1.0, 1.0, 1.0, 1.0, 1.0, 1.0, 1.0, 1.0, 1.0, 1.0, 1.0, 1.0, 1.0, 1.0, 1.0, 1.0, 1.0, 1.0, 1.0, 1.0, 1.0, 1.0, 1.0, 1.0, 1.0, 1.0, 1.0, 1.0, 1.0, 1.0, 1.0, 1.0, 1.0, 1.0, 1.0, 1.0, 1.0, 1.0, 1.0, 1.0, 1.0, 1.0, 1.0, 1.0, 1.0, 1.0, 1.0, 1.0, 1.0, 1.0, 1.0, 1.0, 1.0, 1.0, 1.0, 1.0, 1.0, 1.0, 1.0, 1.0, 1.0, 1.0, 1.0, 1.0, 1.0, 1.0, 1.0, 1.0, 1.0, 1.0, 1.0, 1.0, 1.0, 1.0, 1.0, 1.0, 1.0, 1.0, 1.0, 1.0, 1.0, 1.0, 1.0, 1.0, 1.0, 1.0, 1.0, 1.0, 1.0, 1.0, 1.0, 1.0, 1.0, 1.0, 1.0, 1.0, 1.0, 1.0, 1.0, 1.0, 1.0, 1.0, 1.0, 1.0, 1.0, 1.0, 1.0, 1.0, 1.0, 1.0, 1.0, 1.0, 1.0, 1.0, 1.0, 1.0, 1.0, 1.0, 1.0, 1.0, 1.0, 1.0, 1.0, 1.0, 1.0, 1.0, 1.0, 1.0, 1.0, 1.0, 1.0, 1.0, 1.0, 1.0, 1.0, 1.0, 1.0, 1.0, 1.0, 1.0, 1.0, 1.0, 1.0, 1.0, 1.0, 1.0, 1.0, 1.0, 1.0, 1.0, 1.0, 1.0, 1.0, 1.0, 1.0, 1.0, 1.0, 1.0, 1.0, 1.0, 1.0, 1.0, 1.0, 1.0, 1.0, 1.0, 1.0, 1.0, 1.0, 1.0, 1.0, 1.0, 1.0, 1.0, 1.0, 1.0, 1.0, 1.0, 1.0, 1.0, 1.0, 1.0, 1.0, 1.0, 1.0, 1.0, 1.0, 1.0, 1.0, 1.0, 1.0, 1.0, 1.0, 1.0, 1.0, 1.0, 1.0, 1.0, 1.0, 1.0, 1.0, 1.0, 1.0, 1.0, 1.0, 1.0, 1.0, 1.0, 1.0, 1.0, 1.0, 1.0, 1.0, 1.0, 1.0, 1.0, 1.0, 1.0, 1.0, 1.0, 1.0, 1.0, 1.0, 1.0, 1.0, 1.0, 1.0, 1.0, 1.0, 1.0, 1.0, 1.0, 1.0, 1.0, 1.0, 1.0, 1.0, 1.0, 1.0, 1.0, 1.0, 1.0, 1.0, 1.0, 1.0, 1.0, 1.0, 1.0, 1.0, 1.0, 1.0, 1.0, 1.0, 1.0, 1.0, 1.0, 1.0, 1.0, 1.0, 1.0, 1.0, 1.0, 1.0, 1.0, 1.0, 1.0, 1.0, 1.0, 1.0, 1.0, 1.0, 1.0, 1.0, 1.0, 1.0, 1.0, 1.0, 1.0, 1.0, 1.0, 1.0, 1.0, 1.0, 1.0, 1.0, 1.0, 1.0, 1.0, 1.0, 1.0, 1.0, 1.0, 1.0, 1.0, 1.0, 1.0, 1.0, 1.0, 1.0, 1.0, 1.0, 1.0, 1.0, 1.0, 1.0, 1.0, 1.0, 1.0, 1.0, 1.0, 1.0, 1.0, 1.0, 1.0, 1.0, 1.0, 1.0, 1.0, 1.0, 1.0, 1.0, 1.0, 1.0, 1.0, 1.0, 1.0, 1.0, 1.0, 1.0, 1.0, 1.0, 1.0, 1.0, 1.0, 1.0, 1.0, 1.0, 1.0, 1.0, 1.0, 1.0, 1.0, 1.0, 1.0, 1.0, 1.0, 1.0, 1.0, 1.0, 1.0, 1.0, 1.0, 1.0, 1.0, 1.0, 1.0, 1.0, 1.0, 1.0, 1.0, 1.0, 1.0, 1.0, 1.0, 1.0, 1.0, 1.0, 1.0, 1.0, 1.0, 1.0, 1.0, 1.0, 1.0, 1.0, 1.0, 1.0, 1.0, 1.0, 1.0, 1.0, 1.0, 1.0, 1.0, 1.0, 1.0, 1.0, 1.0, 1.0, 1.0, 1.0, 1.0, 1.0, 1.0, 1.0, 1.0, 1.0, 1.0, 1.0, 1.0, 1.0, 1.0, 1.0, 1.0, 1.0, 1.0, 1.0, 1.0, 1.0, 1.0, 1.0, 1.0, 1.0, 1.0, 1.0, 1.0, 1.0, 1.0, 1.0, 1.0, 1.0, 1.0, 1.0, 1.0, 1.0, 1.0, 1.0, 1.0, 1.0, 1.0, 1.0, 1.0, 1.0, 1.0, 1.0, 1.0, 1.0, 1.0, 1.0, 1.0, 1.0, 1.0, 1.0, 1.0, 1.0, 1.0, 1.0, 1.0, 1.0, 1.0, 1.0, 1.0, 1.0, 1.0, 1.0, 1.0, 1.0, 1.0, 1.0, 1.0, 1.0, 1.0, 1.0, 1.0, 1.0, 1.0, 1.0, 1.0, 1.0, 1.0, 1.0, 1.0, 1.0, 1.0, 1.0, 1.0, 1.0, 1.0, 1.0, 1.0, 1.0, 1.0, 1.0, 1.0, 1.0, 1.0, 1.0, 1.0, 1.0, 1.0, 1.0, 1.0, 1.0, 1.0, 1.0, 1.0, 1.0, 1.0, 1.0, 1.0, 1.0, 1.0, 1.0, 1.0, 1.0, 1.0, 1.0, 1.0, 1.0, 1.0, 1.0, 1.0, 1.0, 1.0, 1.0, 1.0, 1.0, 1.0, 1.0, 1.0, 1.0, 1.0, 1.0, 1.0, 1.0, 1.0, 1.0, 1.0, 1.0, 1.0, 1.0, 1.0, 1.0, 1.0, 1.0, 1.0, 1.0, 1.0, 1.0, 1.0, 1.0, 1.0, 1.0, 1.0, 1.0, 1.0, 1.0, 1.0, 1.0, 1.0, 1.0, 1.0, 1.0, 1.0, 1.0, 1.0, 1.0, 1.0, 1.0, 1.0, 1.0, 1.0, 1.0, 1.0, 1.0, 1.0, 1.0, 1.0, 1.0, 1.0, 1.0, 1.0, 1.0, 1.0, 1.0, 1.0, 1.0, 1.0, 1.0, 1.0, 1.0, 1.0, 1.0, 1.0, 1.0, 1.0, 1.0, 1.0, 1.0, 1.0, 1.0, 1.0, 1.0, 1.0, 1.0, 1.0, 1.0, 1.0, 1.0, 1.0, 1.0, 1.0, 1.0, 1.0, 1.0, 1.0, 1.0, 1.0, 1.0, 1.0, 1.0, 1.0, 1.0, 1.0, 1.0, 1.0, 1.0, 1.0, 1.0, 1.0, 1.0, 1.0, 1.0, 1.0, 1.0, 1.0, 1.0, 1.0, 1.0, 1.0, 1.0, 1.0, 1.0, 1.0, 1.0, 1.0, 1.0, 1.0, 1.0, 1.0, 1.0, 1.0, 1.0, 1.0, 1.0, 1.0, 1.0, 1.0, 1.0, 1.0, 1.0, 1.0, 1.0])
me_simplerrig.materials.append(mat_npcs)
me_simplerrig.use_remesh_preserve_volume = False
me_simplerrig.use_remesh_preserve_attributes = False
me_simplerrig.use_mirror_x = True
me_simplerrig.auto_texspace = False
me_simplerrig.update()
arm_simplerrig = bpy.data.armatures.new('simplerrig')  # bones are not reproduced

# ---- objects
ob_malenpc5 = bpy.data.objects.new('malenpc5', me_simplerrig)
ob_simplerrig = bpy.data.objects.new('simplerrig', arm_simplerrig)

# ---- transforms, parenting, visibility, modifiers, constraints
ob_malenpc5.parent = ob_simplerrig
ob_malenpc5.location = (0.0, 0.0, 0.0)
ob_malenpc5.lineart.crease_threshold = 0.0
ob_malenpc5.use_mesh_mirror_x = True
_vg = ob_malenpc5.vertex_groups.new(name='head')
for _i, _w in zip([0, 2, 36, 38, 39, 40, 41, 42, 43, 44, 45, 46, 47, 48, 49, 51, 85, 87, 88, 89, 90, 91, 92, 93, 97, 98, 101, 102, 103, 104, 105, 106, 107, 108, 109, 110, 111, 112], [0.0, 0.007632, 0.003816, 1.0, 1.0, 1.0, 1.0, 1.0, 1.0, 1.0, 1.0, 1.0, 1.0, 1.0, 0.0, 0.007632, 0.003816, 1.0, 1.0, 1.0, 1.0, 1.0, 1.0, 1.0, 0.0, 0.0, 1.0, 1.0, 1.0, 1.0, 1.0, 1.0, 1.0, 1.0, 1.0, 1.0, 1.0, 1.0]): _vg.add([_i], _w, 'REPLACE')
_vg = ob_malenpc5.vertex_groups.new(name='upperribcage')
for _i, _w in zip([0, 2, 3, 34, 36, 37, 38, 39, 40, 41, 42, 43, 44, 45, 46, 47, 48, 49, 51, 52, 83, 85, 86, 87, 88, 89, 90, 91, 92, 93, 97, 98, 100, 101, 102, 103, 104, 105, 106, 107, 108, 109, 110, 111, 112], [0.1862, 1.0, 1.0, 0.09311, 0.5, 0.09311, 0.1862, 0.1862, 0.5931, 0.1862, 0.1862, 0.1862, 0.1862, 0.1862, 0.3897, 0.5931, 0.1862, 0.1862, 1.0, 1.0, 0.09311, 0.5, 0.09311, 0.1862, 0.1862, 0.5931, 0.1862, 0.1862, 0.1862, 0.1862, 0.9847, 1.0, 0.5, 1.0, 1.0, 1.0, 1.0, 1.0, 1.0, 1.0, 1.0, 0.1862, 0.3897, 0.5931, 0.1862]): _vg.add([_i], _w, 'REPLACE')
_vg = ob_malenpc5.vertex_groups.new(name='shoulderRight')
for _i, _w in zip([0, 2, 3, 34, 37, 38, 39, 41, 42, 43, 44, 45, 87, 88, 90, 91, 92, 93, 97, 98, 100, 101, 102, 103, 104, 105, 106, 107, 108, 109], [1.0, 0.0, 1.0, 1.0, 1.0, 0.0, 0.0, 0.0, 0.0, 0.0, 0.0, 0.0, 0.0, 0.0, 0.0, 0.0, 0.0, 0.0, 0.0, 0.0, 0.0, 0.0, 0.0, 0.0, 0.0, 0.0, 0.0, 0.0, 0.0, 0.0]): _vg.add([_i], _w, 'REPLACE')
_vg = ob_malenpc5.vertex_groups.new(name='shoulderLeft')
for _i, _w in zip([38, 39, 41, 42, 43, 44, 45, 49, 51, 52, 83, 86, 87, 88, 90, 91, 92, 93, 97, 98, 100, 101, 102, 103, 104, 105, 106, 107, 108, 109], [0.0, 0.0, 0.0, 0.0, 0.0, 0.0, 0.0, 1.0, 0.0, 1.0, 1.0, 1.0, 0.0, 0.0, 0.0, 0.0, 0.0, 0.0, 0.0, 0.0, 0.0, 0.0, 0.0, 0.0, 0.0, 0.0, 0.0, 0.0, 0.0, 0.0]): _vg.add([_i], _w, 'REPLACE')
_vg = ob_malenpc5.vertex_groups.new(name='upperarmRight')
for _i, _w in zip([0, 2, 3, 17, 18, 19, 34, 36, 37, 38, 39, 41, 42, 43, 44, 45, 100], [0.0, 1.0, 0.0, 1.0, 0.7244, 1.0, 1.0, 1.0, 1.0, 0.0, 0.0, 0.0, 0.0, 0.0, 0.0, 0.0, 0.0]): _vg.add([_i], _w, 'REPLACE')
_vg = ob_malenpc5.vertex_groups.new(name='upperarmLeft')
for _i, _w in zip([49, 51, 52, 66, 67, 68, 83, 85, 86, 87, 88, 90, 91, 92, 93, 100, 109], [0.0, 1.0, 0.0, 1.0, 0.7244, 1.0, 1.0, 1.0, 1.0, 0.0, 0.0, 0.0, 0.0, 0.0, 0.0, 0.0, 0.0]): _vg.add([_i], _w, 'REPLACE')
_vg = ob_malenpc5.vertex_groups.new(name='lowerarmRight')
for _i, _w in zip([17, 18, 19, 20, 21, 22, 36], [0.9978, 1.0, 0.9988, 0.0, 0.0, 0.0, 0.5678]): _vg.add([_i], _w, 'REPLACE')
_vg = ob_malenpc5.vertex_groups.new(name='lowerarmLeft')
for _i, _w in zip([66, 67, 68, 69, 70, 71, 85], [0.9978, 1.0, 0.9988, 0.0, 0.0, 0.0, 0.5678]): _vg.add([_i], _w, 'REPLACE')
_vg = ob_malenpc5.vertex_groups.new(name='palmRight')
for _i, _w in zip([20, 21, 22, 23, 24, 25, 113, 114, 115, 116, 117, 118], [0.9246, 0.9966, 1.0, 1.0, 1.0, 0.9971, 1.0, 0.0, 1.0, 0.0, 1.0, 1.0]): _vg.add([_i], _w, 'REPLACE')
_vg = ob_malenpc5.vertex_groups.new(name='palmLeft')
for _i, _w in zip([69, 70, 71, 72, 73, 74], [0.9246, 0.9966, 1.0, 1.0, 1.0, 0.9971]): _vg.add([_i], _w, 'REPLACE')
_vg = ob_malenpc5.vertex_groups.new(name='thumbbaseRight')
for _i, _w in zip([24, 25, 30, 32], [0.1163, 0.9795, 1.0, 1.0]): _vg.add([_i], _w, 'REPLACE')
_vg = ob_malenpc5.vertex_groups.new(name='thumbbaseLeft')
for _i, _w in zip([73, 74, 79, 81], [0.1163, 0.9795, 1.0, 1.0]): _vg.add([_i], _w, 'REPLACE')
_vg = ob_malenpc5.vertex_groups.new(name='thumbRight')
for _i, _w in zip([25, 30, 31, 32], [1.0, 1.0, 1.0, 1.0]): _vg.add([_i], _w, 'REPLACE')
_vg = ob_malenpc5.vertex_groups.new(name='thumbLeft')
for _i, _w in zip([74, 79, 80, 81], [1.0, 1.0, 1.0, 1.0]): _vg.add([_i], _w, 'REPLACE')
_vg = ob_malenpc5.vertex_groups.new(name='fingerbaseRight')
for _i, _w in zip([23, 24, 25, 26, 27, 28, 117, 118], [1.0, 1.0, 0.9995, 1.0, 0.9989, 0.9859, 1.0, 1.0]): _vg.add([_i], _w, 'REPLACE')
_vg = ob_malenpc5.vertex_groups.new(name='fingerbaseLeft')
for _i, _w in zip([72, 73, 74, 75, 76, 77], [1.0, 1.0, 0.9995, 1.0, 0.9989, 0.9859]): _vg.add([_i], _w, 'REPLACE')
_vg = ob_malenpc5.vertex_groups.new(name='fingertipsRight')
for _i, _w in zip([26, 27, 28, 29, 114, 116], [1.0, 1.0, 1.0, 1.0, 1.0, 1.0]): _vg.add([_i], _w, 'REPLACE')
_vg = ob_malenpc5.vertex_groups.new(name='fingertipsLeft')
for _i, _w in zip([75, 76, 77, 78], [1.0, 1.0, 1.0, 1.0]): _vg.add([_i], _w, 'REPLACE')
_vg = ob_malenpc5.vertex_groups.new(name='lowerribcage')
for _i, _w in zip([0, 2, 3, 17, 34, 36, 37, 38, 39, 40, 41, 42, 43, 44, 45, 46, 47, 48, 49, 51, 52, 66, 83, 85, 86, 87, 88, 89, 90, 91, 92, 93, 96, 97, 98, 100, 101, 102, 103, 104, 105, 106, 107, 108, 109, 110, 111, 112], [1.0, 0.9994, 0.9788, 0.0, 0.0, 0.0, 0.0, 0.0, 0.0, 0.0, 0.0, 0.0, 0.0, 0.0, 0.0, 0.0, 0.0, 0.0, 1.0, 0.9994, 0.9788, 0.0, 0.0, 0.0, 0.0, 0.0, 0.0, 0.0, 0.0, 0.0, 0.0, 0.0, 1.0, 1.0, 1.0, 1.0, 0.0, 0.0, 0.0, 0.0, 0.0, 0.0, 0.0, 0.0, 0.0, 0.0, 0.0, 0.0]): _vg.add([_i], _w, 'REPLACE')
_vg = ob_malenpc5.vertex_groups.new(name='lowerback')
for _i, _w in zip([1, 2, 4, 5, 33, 35, 50, 51, 53, 54, 82, 84, 94, 95, 96, 99, 100], [0.0, 0.0, 1.0, 0.0, 0.0, 0.009134, 0.0, 0.0, 1.0, 0.0, 0.0, 0.009134, 1.0, 1.0, 1.0, 1.0, 1.0]): _vg.add([_i], _w, 'REPLACE')
_vg = ob_malenpc5.vertex_groups.new(name='thighLeft')
for _i, _w in zip([4, 5, 7, 35, 50, 53, 54, 55, 56, 57, 60, 61, 62, 63, 64, 65, 82, 84, 94, 95, 99, 100], [0.0, 0.0, 0.0, 1.0, 1.0, 0.7054, 1.0, 1.0, 1.0, 0.0, 0.0, 0.0, 0.0, 0.0, 0.0, 0.0, 0.04113, 1.0, 1.0, 0.1522, 1.0, 0.07611]): _vg.add([_i], _w, 'REPLACE')
_vg = ob_malenpc5.vertex_groups.new(name='thighRight')
for _i, _w in zip([1, 4, 5, 6, 7, 8, 11, 12, 13, 14, 15, 16, 33, 35, 53, 54, 56, 84, 94, 95, 99, 100], [1.0, 0.7054, 1.0, 1.0, 1.0, 0.0, 0.0, 0.0, 0.0, 0.0, 0.0, 0.0, 0.04113, 1.0, 0.0, 0.0, 0.0, 1.0, 1.0, 0.1522, 1.0, 0.07611]): _vg.add([_i], _w, 'REPLACE')
_vg = ob_malenpc5.vertex_groups.new(name='shinRight')
for _i, _w in zip([1, 5, 6, 7, 8, 9, 10, 11, 12, 13, 14, 15, 16, 33, 35, 54], [0.0, 1.0, 0.0, 1.0, 1.0, 0.4318, 1.0, 0.401, 0.0, 0.0, 0.0, 0.0, 0.0, 0.9661, 0.363, 0.0]): _vg.add([_i], _w, 'REPLACE')
_vg = ob_malenpc5.vertex_groups.new(name='shinLeft')
for _i, _w in zip([5, 50, 54, 55, 56, 57, 58, 59, 60, 61, 62, 63, 64, 65, 82, 84], [0.0, 0.0, 1.0, 0.0, 1.0, 1.0, 0.4318, 1.0, 0.401, 0.0, 0.0, 0.0, 0.0, 0.0, 0.9661, 0.363]): _vg.add([_i], _w, 'REPLACE')
_vg = ob_malenpc5.vertex_groups.new(name='tarsalRight')
_vg.add([12, 13, 14, 15, 16], 1.0, 'REPLACE')
_vg = ob_malenpc5.vertex_groups.new(name='tarsalLeft')
_vg.add([61, 62, 63, 64, 65], 1.0, 'REPLACE')
_vg = ob_malenpc5.vertex_groups.new(name='toesRight')
_vg.add([14, 15, 16], 1.0, 'REPLACE')
_vg = ob_malenpc5.vertex_groups.new(name='toesLeft')
_vg.add([63, 64, 65], 1.0, 'REPLACE')
_vg = ob_malenpc5.vertex_groups.new(name='toeRight')
_vg.add([8, 9, 10, 11, 12, 13, 14, 15, 16], 1.0, 'REPLACE')
_vg = ob_malenpc5.vertex_groups.new(name='footRight')
for _i, _w in zip([7, 8, 9, 10, 11, 12, 13, 16, 33], [0.0, 1.0, 1.0, 1.0, 1.0, 1.0, 1.0, 1.0, 0.0]): _vg.add([_i], _w, 'REPLACE')
_vg = ob_malenpc5.vertex_groups.new(name='toeLeft')
_vg.add([57, 58, 59, 60, 61, 62, 63, 64, 65], 1.0, 'REPLACE')
_vg = ob_malenpc5.vertex_groups.new(name='footLeft')
for _i, _w in zip([56, 57, 58, 59, 60, 61, 62, 65, 82], [0.0, 1.0, 1.0, 1.0, 1.0, 1.0, 1.0, 1.0, 0.0]): _vg.add([_i], _w, 'REPLACE')
_m = ob_malenpc5.modifiers.new('Armature', 'ARMATURE')
_m.object = ob_simplerrig
ob_simplerrig.location = (0.0, 0.0, 0.0)
ob_simplerrig.show_in_front = True
ob_simplerrig.lineart.crease_threshold = 0.0

# ---- collection membership
col_collection_1.objects.link(ob_malenpc5)
col_collection_2.objects.link(ob_simplerrig)

# ---- scene / render settings (as saved in the file)
scene.frame_start = 1; scene.frame_end = 960; scene.frame_set(0)
scene.render.engine = 'BLENDER_EEVEE_NEXT'
scene.render.image_settings.color_mode = 'RGB'
scene.render.image_settings.compression = 100
scene.render.resolution_x = 1080
scene.render.resolution_y = 1920
scene.render.resolution_percentage = 50
scene.render.fps = 60
scene.render.dither_intensity = 0.0
scene.cycles.use_denoising = False
scene.cycles.samples = 10
scene.cycles.sampling_pattern = 'TABULATED_SOBOL'
scene.cycles.light_sampling_threshold = 0.0
scene.cycles.use_adaptive_sampling = False
scene.cycles.use_light_tree = False
scene.cycles.blur_glossy = 0.0
scene.cycles.volume_bounces = 1
scene.cycles.pixel_filter_type = 'GAUSSIAN'
scene.cycles.sample_clamp_indirect = 0.0
scene.view_settings.view_transform = 'Standard'
bpy.context.view_layer.update()

# ---- added for rendering (the .blend has no active camera): camera
cam_auto = bpy.data.cameras.new('AutoCamera')
cam_auto.lens = 50.0
cam_auto.sensor_width = 36.0
cam_auto.clip_end = 1000.0
ob_auto_camera = bpy.data.objects.new('AutoCamera', cam_auto)
scene.collection.objects.link(ob_auto_camera)
ob_auto_camera.location = (2.03832, -2.54307, 2.50873)
ob_auto_camera.rotation_euler = (1.09748, -7.21219e-08, 0.694738)
scene.camera = ob_auto_camera
bpy.context.view_layer.update()
